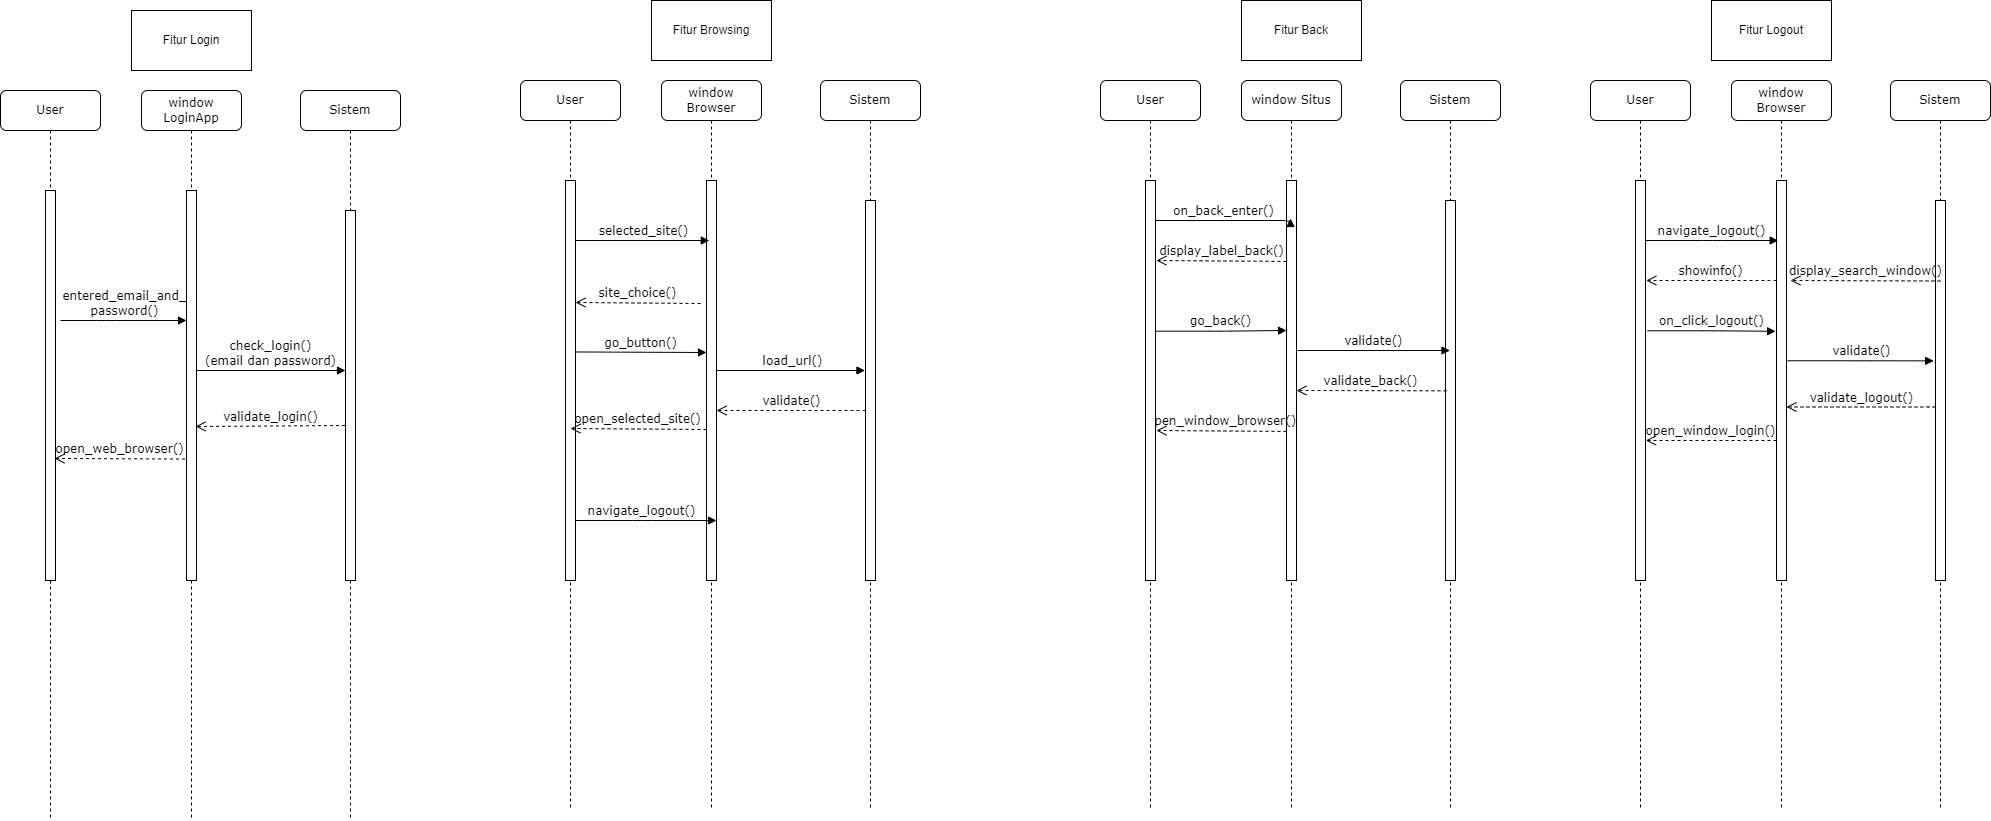

The diagram above was exported from draw.io. Its source (the exported page's mxGraphModel, read from the mxfile embedded in the PNG):
<mxGraphModel dx="2444" dy="1296" grid="1" gridSize="10" guides="1" tooltips="1" connect="1" arrows="1" fold="1" page="1" pageScale="1" pageWidth="1100" pageHeight="850" background="none" math="0" shadow="0">
  <root>
    <mxCell id="0" />
    <mxCell id="1" parent="0" />
    <mxCell id="7baba1c4bc27f4b0-2" value="window LoginApp          " style="shape=umlLifeline;perimeter=lifelinePerimeter;whiteSpace=wrap;html=1;container=1;collapsible=0;recursiveResize=0;outlineConnect=0;rounded=1;shadow=0;comic=0;labelBackgroundColor=none;strokeWidth=1;fontFamily=Verdana;fontSize=12;align=center;" parent="1" vertex="1">
      <mxGeometry x="561" y="90" width="100" height="730" as="geometry" />
    </mxCell>
    <mxCell id="7baba1c4bc27f4b0-10" value="" style="html=1;points=[];perimeter=orthogonalPerimeter;rounded=0;shadow=0;comic=0;labelBackgroundColor=none;strokeWidth=1;fontFamily=Verdana;fontSize=12;align=center;" parent="7baba1c4bc27f4b0-2" vertex="1">
      <mxGeometry x="45" y="100" width="10" height="390" as="geometry" />
    </mxCell>
    <mxCell id="7baba1c4bc27f4b0-3" value="Sistem" style="shape=umlLifeline;perimeter=lifelinePerimeter;whiteSpace=wrap;html=1;container=1;collapsible=0;recursiveResize=0;outlineConnect=0;rounded=1;shadow=0;comic=0;labelBackgroundColor=none;strokeWidth=1;fontFamily=Verdana;fontSize=12;align=center;" parent="1" vertex="1">
      <mxGeometry x="720" y="90" width="100" height="730" as="geometry" />
    </mxCell>
    <mxCell id="7baba1c4bc27f4b0-13" value="" style="html=1;points=[];perimeter=orthogonalPerimeter;rounded=0;shadow=0;comic=0;labelBackgroundColor=none;strokeWidth=1;fontFamily=Verdana;fontSize=12;align=center;" parent="7baba1c4bc27f4b0-3" vertex="1">
      <mxGeometry x="45" y="120" width="10" height="370" as="geometry" />
    </mxCell>
    <mxCell id="7baba1c4bc27f4b0-8" value="User" style="shape=umlLifeline;perimeter=lifelinePerimeter;whiteSpace=wrap;html=1;container=1;collapsible=0;recursiveResize=0;outlineConnect=0;rounded=1;shadow=0;comic=0;labelBackgroundColor=none;strokeWidth=1;fontFamily=Verdana;fontSize=12;align=center;" parent="1" vertex="1">
      <mxGeometry x="420" y="90" width="100" height="730" as="geometry" />
    </mxCell>
    <mxCell id="7baba1c4bc27f4b0-9" value="" style="html=1;points=[];perimeter=orthogonalPerimeter;rounded=0;shadow=0;comic=0;labelBackgroundColor=none;strokeWidth=1;fontFamily=Verdana;fontSize=12;align=center;" parent="7baba1c4bc27f4b0-8" vertex="1">
      <mxGeometry x="45" y="100" width="10" height="390" as="geometry" />
    </mxCell>
    <mxCell id="-d0l-sTLh0DW3kLcLbML-1" value="open_web_browser()" style="html=1;verticalAlign=bottom;endArrow=open;dashed=1;endSize=8;labelBackgroundColor=none;fontFamily=Verdana;fontSize=12;edgeStyle=elbowEdgeStyle;elbow=vertical;entryX=0.9;entryY=0.427;entryDx=0;entryDy=0;entryPerimeter=0;" parent="7baba1c4bc27f4b0-8" edge="1">
      <mxGeometry x="0.0053" relative="1" as="geometry">
        <mxPoint x="54.000000000000455" y="369.01" as="targetPoint" />
        <Array as="points" />
        <mxPoint x="184.5" y="368.5" as="sourcePoint" />
        <mxPoint as="offset" />
      </mxGeometry>
    </mxCell>
    <mxCell id="yaiwa8jTrXrwvaVTVf0E-24" value="check_login() &lt;br&gt;(email dan password)" style="html=1;verticalAlign=bottom;endArrow=block;entryX=0;entryY=0;labelBackgroundColor=none;fontFamily=Verdana;fontSize=12;edgeStyle=elbowEdgeStyle;elbow=vertical;" parent="1" edge="1">
      <mxGeometry x="0.0006" relative="1" as="geometry">
        <mxPoint x="616" y="370" as="sourcePoint" />
        <mxPoint x="765" y="370" as="targetPoint" />
        <mxPoint as="offset" />
      </mxGeometry>
    </mxCell>
    <mxCell id="yaiwa8jTrXrwvaVTVf0E-22" value="validate_login()" style="html=1;verticalAlign=bottom;endArrow=open;dashed=1;endSize=8;labelBackgroundColor=none;fontFamily=Verdana;fontSize=12;edgeStyle=elbowEdgeStyle;elbow=vertical;" parent="1" edge="1">
      <mxGeometry x="0.0053" relative="1" as="geometry">
        <mxPoint x="615" y="425" as="targetPoint" />
        <Array as="points" />
        <mxPoint x="764.5" y="425" as="sourcePoint" />
        <mxPoint as="offset" />
      </mxGeometry>
    </mxCell>
    <mxCell id="3kEkvzqkIgn1bHetXMuA-1" value="window Browser" style="shape=umlLifeline;perimeter=lifelinePerimeter;whiteSpace=wrap;html=1;container=1;collapsible=0;recursiveResize=0;outlineConnect=0;rounded=1;shadow=0;comic=0;labelBackgroundColor=none;strokeWidth=1;fontFamily=Verdana;fontSize=12;align=center;" parent="1" vertex="1">
      <mxGeometry x="1081" y="80" width="100" height="730" as="geometry" />
    </mxCell>
    <mxCell id="3kEkvzqkIgn1bHetXMuA-2" value="" style="html=1;points=[];perimeter=orthogonalPerimeter;rounded=0;shadow=0;comic=0;labelBackgroundColor=none;strokeWidth=1;fontFamily=Verdana;fontSize=12;align=center;" parent="3kEkvzqkIgn1bHetXMuA-1" vertex="1">
      <mxGeometry x="45" y="100" width="10" height="400" as="geometry" />
    </mxCell>
    <mxCell id="3kEkvzqkIgn1bHetXMuA-4" value=" navigate_logout()" style="html=1;verticalAlign=bottom;endArrow=block;entryX=0;entryY=0;labelBackgroundColor=none;fontFamily=Verdana;fontSize=12;edgeStyle=elbowEdgeStyle;elbow=horizontal;" parent="3kEkvzqkIgn1bHetXMuA-1" edge="1">
      <mxGeometry x="0.0032" relative="1" as="geometry">
        <mxPoint x="-94" y="440" as="sourcePoint" />
        <mxPoint x="55" y="440" as="targetPoint" />
        <mxPoint as="offset" />
      </mxGeometry>
    </mxCell>
    <mxCell id="3kEkvzqkIgn1bHetXMuA-5" value="Sistem" style="shape=umlLifeline;perimeter=lifelinePerimeter;whiteSpace=wrap;html=1;container=1;collapsible=0;recursiveResize=0;outlineConnect=0;rounded=1;shadow=0;comic=0;labelBackgroundColor=none;strokeWidth=1;fontFamily=Verdana;fontSize=12;align=center;" parent="1" vertex="1">
      <mxGeometry x="1240" y="80" width="100" height="730" as="geometry" />
    </mxCell>
    <mxCell id="3kEkvzqkIgn1bHetXMuA-6" value="" style="html=1;points=[];perimeter=orthogonalPerimeter;rounded=0;shadow=0;comic=0;labelBackgroundColor=none;strokeWidth=1;fontFamily=Verdana;fontSize=12;align=center;" parent="3kEkvzqkIgn1bHetXMuA-5" vertex="1">
      <mxGeometry x="45" y="120" width="10" height="380" as="geometry" />
    </mxCell>
    <mxCell id="3kEkvzqkIgn1bHetXMuA-11" value="User" style="shape=umlLifeline;perimeter=lifelinePerimeter;whiteSpace=wrap;html=1;container=1;collapsible=0;recursiveResize=0;outlineConnect=0;rounded=1;shadow=0;comic=0;labelBackgroundColor=none;strokeWidth=1;fontFamily=Verdana;fontSize=12;align=center;" parent="1" vertex="1">
      <mxGeometry x="940" y="80" width="100" height="730" as="geometry" />
    </mxCell>
    <mxCell id="3kEkvzqkIgn1bHetXMuA-12" value="" style="html=1;points=[];perimeter=orthogonalPerimeter;rounded=0;shadow=0;comic=0;labelBackgroundColor=none;strokeWidth=1;fontFamily=Verdana;fontSize=12;align=center;" parent="3kEkvzqkIgn1bHetXMuA-11" vertex="1">
      <mxGeometry x="45" y="100" width="10" height="400" as="geometry" />
    </mxCell>
    <mxCell id="-d0l-sTLh0DW3kLcLbML-7" value="site_choice()" style="html=1;verticalAlign=bottom;endArrow=open;dashed=1;endSize=8;labelBackgroundColor=none;fontFamily=Verdana;fontSize=12;edgeStyle=elbowEdgeStyle;elbow=vertical;entryX=0.943;entryY=0.162;entryDx=0;entryDy=0;entryPerimeter=0;" parent="3kEkvzqkIgn1bHetXMuA-11" edge="1">
      <mxGeometry x="0.0053" relative="1" as="geometry">
        <mxPoint x="55" y="222" as="targetPoint" />
        <Array as="points" />
        <mxPoint x="180" y="223" as="sourcePoint" />
        <mxPoint as="offset" />
      </mxGeometry>
    </mxCell>
    <mxCell id="-d0l-sTLh0DW3kLcLbML-9" value="open_selected_site()" style="html=1;verticalAlign=bottom;endArrow=open;dashed=1;endSize=8;labelBackgroundColor=none;fontFamily=Verdana;fontSize=12;edgeStyle=elbowEdgeStyle;elbow=vertical;entryX=0.5;entryY=0.622;entryDx=0;entryDy=0;entryPerimeter=0;" parent="3kEkvzqkIgn1bHetXMuA-11" target="3kEkvzqkIgn1bHetXMuA-12" edge="1">
      <mxGeometry x="0.0053" relative="1" as="geometry">
        <mxPoint x="60" y="349" as="targetPoint" />
        <Array as="points" />
        <mxPoint x="186" y="349" as="sourcePoint" />
        <mxPoint as="offset" />
      </mxGeometry>
    </mxCell>
    <mxCell id="3kEkvzqkIgn1bHetXMuA-24" value="window Situs" style="shape=umlLifeline;perimeter=lifelinePerimeter;whiteSpace=wrap;html=1;container=1;collapsible=0;recursiveResize=0;outlineConnect=0;rounded=1;shadow=0;comic=0;labelBackgroundColor=none;strokeWidth=1;fontFamily=Verdana;fontSize=12;align=center;" parent="1" vertex="1">
      <mxGeometry x="1661" y="80" width="100" height="730" as="geometry" />
    </mxCell>
    <mxCell id="3kEkvzqkIgn1bHetXMuA-25" value="" style="html=1;points=[];perimeter=orthogonalPerimeter;rounded=0;shadow=0;comic=0;labelBackgroundColor=none;strokeWidth=1;fontFamily=Verdana;fontSize=12;align=center;" parent="3kEkvzqkIgn1bHetXMuA-24" vertex="1">
      <mxGeometry x="45" y="100" width="10" height="400" as="geometry" />
    </mxCell>
    <mxCell id="-d0l-sTLh0DW3kLcLbML-13" value="display_label_back()" style="html=1;verticalAlign=bottom;endArrow=open;dashed=1;endSize=8;labelBackgroundColor=none;fontFamily=Verdana;fontSize=12;edgeStyle=elbowEdgeStyle;elbow=vertical;entryX=0.991;entryY=0.189;entryDx=0;entryDy=0;entryPerimeter=0;" parent="3kEkvzqkIgn1bHetXMuA-24" edge="1">
      <mxGeometry x="0.0053" relative="1" as="geometry">
        <mxPoint x="-85.09000000000015" y="180.00000000000006" as="targetPoint" />
        <Array as="points" />
        <mxPoint x="45" y="180.93" as="sourcePoint" />
        <mxPoint as="offset" />
      </mxGeometry>
    </mxCell>
    <mxCell id="3kEkvzqkIgn1bHetXMuA-57" value=" go_back()" style="html=1;verticalAlign=bottom;endArrow=block;labelBackgroundColor=none;fontFamily=Verdana;fontSize=12;edgeStyle=elbowEdgeStyle;elbow=horizontal;entryX=0.251;entryY=0.237;entryDx=0;entryDy=0;entryPerimeter=0;" parent="3kEkvzqkIgn1bHetXMuA-24" edge="1">
      <mxGeometry x="0.0032" relative="1" as="geometry">
        <mxPoint x="-88.50999999999999" y="250.69" as="sourcePoint" />
        <mxPoint x="45.00000000000023" y="250.00000000000006" as="targetPoint" />
        <mxPoint as="offset" />
      </mxGeometry>
    </mxCell>
    <mxCell id="-d0l-sTLh0DW3kLcLbML-11" value="open_window_browser()" style="html=1;verticalAlign=bottom;endArrow=open;dashed=1;endSize=8;labelBackgroundColor=none;fontFamily=Verdana;fontSize=12;edgeStyle=elbowEdgeStyle;elbow=vertical;entryX=0.991;entryY=0.189;entryDx=0;entryDy=0;entryPerimeter=0;" parent="3kEkvzqkIgn1bHetXMuA-24" edge="1">
      <mxGeometry x="0.0053" relative="1" as="geometry">
        <mxPoint x="-85.09000000000023" y="350.00000000000006" as="targetPoint" />
        <Array as="points" />
        <mxPoint x="44.999999999999915" y="350.93" as="sourcePoint" />
        <mxPoint as="offset" />
      </mxGeometry>
    </mxCell>
    <mxCell id="3kEkvzqkIgn1bHetXMuA-28" value="Sistem" style="shape=umlLifeline;perimeter=lifelinePerimeter;whiteSpace=wrap;html=1;container=1;collapsible=0;recursiveResize=0;outlineConnect=0;rounded=1;shadow=0;comic=0;labelBackgroundColor=none;strokeWidth=1;fontFamily=Verdana;fontSize=12;align=center;" parent="1" vertex="1">
      <mxGeometry x="1820" y="80" width="100" height="730" as="geometry" />
    </mxCell>
    <mxCell id="3kEkvzqkIgn1bHetXMuA-29" value="" style="html=1;points=[];perimeter=orthogonalPerimeter;rounded=0;shadow=0;comic=0;labelBackgroundColor=none;strokeWidth=1;fontFamily=Verdana;fontSize=12;align=center;" parent="3kEkvzqkIgn1bHetXMuA-28" vertex="1">
      <mxGeometry x="45" y="120" width="10" height="380" as="geometry" />
    </mxCell>
    <mxCell id="3kEkvzqkIgn1bHetXMuA-32" value="User" style="shape=umlLifeline;perimeter=lifelinePerimeter;whiteSpace=wrap;html=1;container=1;collapsible=0;recursiveResize=0;outlineConnect=0;rounded=1;shadow=0;comic=0;labelBackgroundColor=none;strokeWidth=1;fontFamily=Verdana;fontSize=12;align=center;" parent="1" vertex="1">
      <mxGeometry x="1520" y="80" width="100" height="730" as="geometry" />
    </mxCell>
    <mxCell id="3kEkvzqkIgn1bHetXMuA-33" value="" style="html=1;points=[];perimeter=orthogonalPerimeter;rounded=0;shadow=0;comic=0;labelBackgroundColor=none;strokeWidth=1;fontFamily=Verdana;fontSize=12;align=center;" parent="3kEkvzqkIgn1bHetXMuA-32" vertex="1">
      <mxGeometry x="45" y="100" width="10" height="400" as="geometry" />
    </mxCell>
    <mxCell id="3kEkvzqkIgn1bHetXMuA-56" value="on_back_enter()" style="html=1;verticalAlign=bottom;endArrow=block;labelBackgroundColor=none;fontFamily=Verdana;fontSize=12;edgeStyle=elbowEdgeStyle;elbow=vertical;entryX=0.4;entryY=0.095;entryDx=0;entryDy=0;entryPerimeter=0;" parent="3kEkvzqkIgn1bHetXMuA-32" target="3kEkvzqkIgn1bHetXMuA-25" edge="1">
      <mxGeometry x="-0.0018" relative="1" as="geometry">
        <mxPoint x="55" y="140" as="sourcePoint" />
        <mxPoint as="offset" />
        <mxPoint x="180" y="140" as="targetPoint" />
      </mxGeometry>
    </mxCell>
    <mxCell id="3kEkvzqkIgn1bHetXMuA-45" value="Fitur Login" style="rounded=0;whiteSpace=wrap;html=1;" parent="1" vertex="1">
      <mxGeometry x="551" y="10" width="120" height="60" as="geometry" />
    </mxCell>
    <mxCell id="3kEkvzqkIgn1bHetXMuA-47" value="Fitur Browsing" style="rounded=0;whiteSpace=wrap;html=1;" parent="1" vertex="1">
      <mxGeometry x="1071" width="120" height="60" as="geometry" />
    </mxCell>
    <mxCell id="3kEkvzqkIgn1bHetXMuA-55" value="Fitur Back" style="rounded=0;whiteSpace=wrap;html=1;" parent="1" vertex="1">
      <mxGeometry x="1661" width="120" height="60" as="geometry" />
    </mxCell>
    <mxCell id="3kEkvzqkIgn1bHetXMuA-59" value="window Browser" style="shape=umlLifeline;perimeter=lifelinePerimeter;whiteSpace=wrap;html=1;container=1;collapsible=0;recursiveResize=0;outlineConnect=0;rounded=1;shadow=0;comic=0;labelBackgroundColor=none;strokeWidth=1;fontFamily=Verdana;fontSize=12;align=center;" parent="1" vertex="1">
      <mxGeometry x="2151" y="80" width="100" height="730" as="geometry" />
    </mxCell>
    <mxCell id="3kEkvzqkIgn1bHetXMuA-60" value="" style="html=1;points=[];perimeter=orthogonalPerimeter;rounded=0;shadow=0;comic=0;labelBackgroundColor=none;strokeWidth=1;fontFamily=Verdana;fontSize=12;align=center;" parent="3kEkvzqkIgn1bHetXMuA-59" vertex="1">
      <mxGeometry x="45" y="100" width="10" height="400" as="geometry" />
    </mxCell>
    <mxCell id="-d0l-sTLh0DW3kLcLbML-14" value=" navigate_logout()" style="html=1;verticalAlign=bottom;endArrow=block;labelBackgroundColor=none;fontFamily=Verdana;fontSize=12;edgeStyle=elbowEdgeStyle;elbow=horizontal;entryX=0.17;entryY=0.15;entryDx=0;entryDy=0;entryPerimeter=0;" parent="3kEkvzqkIgn1bHetXMuA-59" target="3kEkvzqkIgn1bHetXMuA-60" edge="1">
      <mxGeometry x="0.0032" relative="1" as="geometry">
        <mxPoint x="-86" y="160" as="sourcePoint" />
        <mxPoint x="39" y="160" as="targetPoint" />
        <mxPoint as="offset" />
      </mxGeometry>
    </mxCell>
    <mxCell id="3kEkvzqkIgn1bHetXMuA-61" value="Sistem" style="shape=umlLifeline;perimeter=lifelinePerimeter;whiteSpace=wrap;html=1;container=1;collapsible=0;recursiveResize=0;outlineConnect=0;rounded=1;shadow=0;comic=0;labelBackgroundColor=none;strokeWidth=1;fontFamily=Verdana;fontSize=12;align=center;" parent="1" vertex="1">
      <mxGeometry x="2310" y="80" width="100" height="730" as="geometry" />
    </mxCell>
    <mxCell id="3kEkvzqkIgn1bHetXMuA-62" value="" style="html=1;points=[];perimeter=orthogonalPerimeter;rounded=0;shadow=0;comic=0;labelBackgroundColor=none;strokeWidth=1;fontFamily=Verdana;fontSize=12;align=center;" parent="3kEkvzqkIgn1bHetXMuA-61" vertex="1">
      <mxGeometry x="45" y="120" width="10" height="380" as="geometry" />
    </mxCell>
    <mxCell id="3kEkvzqkIgn1bHetXMuA-63" value="User" style="shape=umlLifeline;perimeter=lifelinePerimeter;whiteSpace=wrap;html=1;container=1;collapsible=0;recursiveResize=0;outlineConnect=0;rounded=1;shadow=0;comic=0;labelBackgroundColor=none;strokeWidth=1;fontFamily=Verdana;fontSize=12;align=center;" parent="1" vertex="1">
      <mxGeometry x="2010" y="80" width="100" height="730" as="geometry" />
    </mxCell>
    <mxCell id="3kEkvzqkIgn1bHetXMuA-64" value="" style="html=1;points=[];perimeter=orthogonalPerimeter;rounded=0;shadow=0;comic=0;labelBackgroundColor=none;strokeWidth=1;fontFamily=Verdana;fontSize=12;align=center;" parent="3kEkvzqkIgn1bHetXMuA-63" vertex="1">
      <mxGeometry x="45" y="100" width="10" height="400" as="geometry" />
    </mxCell>
    <mxCell id="-d0l-sTLh0DW3kLcLbML-15" value="showinfo()" style="html=1;verticalAlign=bottom;endArrow=open;dashed=1;endSize=8;labelBackgroundColor=none;fontFamily=Verdana;fontSize=12;edgeStyle=elbowEdgeStyle;elbow=vertical;entryX=1.081;entryY=0.25;entryDx=0;entryDy=0;entryPerimeter=0;" parent="3kEkvzqkIgn1bHetXMuA-63" target="3kEkvzqkIgn1bHetXMuA-64" edge="1">
      <mxGeometry x="0.0053" relative="1" as="geometry">
        <mxPoint x="60" y="200" as="targetPoint" />
        <Array as="points">
          <mxPoint x="182.5" y="200" />
        </Array>
        <mxPoint x="186" y="200" as="sourcePoint" />
        <mxPoint as="offset" />
      </mxGeometry>
    </mxCell>
    <mxCell id="-d0l-sTLh0DW3kLcLbML-17" value="open_window_login()" style="html=1;verticalAlign=bottom;endArrow=open;dashed=1;endSize=8;labelBackgroundColor=none;fontFamily=Verdana;fontSize=12;edgeStyle=elbowEdgeStyle;elbow=vertical;entryX=1.037;entryY=0.649;entryDx=0;entryDy=0;entryPerimeter=0;" parent="3kEkvzqkIgn1bHetXMuA-63" target="3kEkvzqkIgn1bHetXMuA-64" edge="1">
      <mxGeometry x="0.0053" relative="1" as="geometry">
        <mxPoint x="60" y="360" as="targetPoint" />
        <Array as="points">
          <mxPoint x="182.5" y="360" />
        </Array>
        <mxPoint x="186" y="360" as="sourcePoint" />
        <mxPoint as="offset" />
      </mxGeometry>
    </mxCell>
    <mxCell id="3kEkvzqkIgn1bHetXMuA-68" value="display_search_window()" style="html=1;verticalAlign=bottom;endArrow=open;dashed=1;endSize=8;labelBackgroundColor=none;fontFamily=Verdana;fontSize=12;edgeStyle=elbowEdgeStyle;elbow=vertical;" parent="1" edge="1">
      <mxGeometry x="0.0053" relative="1" as="geometry">
        <mxPoint x="2210" y="280.5" as="targetPoint" />
        <Array as="points" />
        <mxPoint x="2360" y="280.5" as="sourcePoint" />
        <mxPoint as="offset" />
      </mxGeometry>
    </mxCell>
    <mxCell id="3kEkvzqkIgn1bHetXMuA-70" value="validate_logout()" style="html=1;verticalAlign=bottom;endArrow=open;dashed=1;endSize=8;labelBackgroundColor=none;fontFamily=Verdana;fontSize=12;edgeStyle=elbowEdgeStyle;elbow=vertical;" parent="1" edge="1">
      <mxGeometry x="0.0053" relative="1" as="geometry">
        <mxPoint x="2206" y="406.5" as="targetPoint" />
        <Array as="points">
          <mxPoint x="2351.5" y="406.5" />
        </Array>
        <mxPoint x="2355" y="406.5" as="sourcePoint" />
        <mxPoint as="offset" />
      </mxGeometry>
    </mxCell>
    <mxCell id="3kEkvzqkIgn1bHetXMuA-71" value="Fitur Logout" style="rounded=0;whiteSpace=wrap;html=1;" parent="1" vertex="1">
      <mxGeometry x="2131" width="120" height="60" as="geometry" />
    </mxCell>
    <mxCell id="3kEkvzqkIgn1bHetXMuA-67" value=" on_click_logout()" style="html=1;verticalAlign=bottom;endArrow=block;labelBackgroundColor=none;fontFamily=Verdana;fontSize=12;edgeStyle=elbowEdgeStyle;elbow=horizontal;entryX=-0.089;entryY=0.377;entryDx=0;entryDy=0;entryPerimeter=0;" parent="1" target="3kEkvzqkIgn1bHetXMuA-60" edge="1">
      <mxGeometry x="0.0032" relative="1" as="geometry">
        <mxPoint x="2067" y="330.27" as="sourcePoint" />
        <mxPoint x="2190" y="330" as="targetPoint" />
        <mxPoint as="offset" />
      </mxGeometry>
    </mxCell>
    <mxCell id="yaiwa8jTrXrwvaVTVf0E-27" value="entered_email_and_&lt;br&gt;password()" style="html=1;verticalAlign=bottom;endArrow=block;labelBackgroundColor=none;fontFamily=Verdana;fontSize=12;edgeStyle=elbowEdgeStyle;elbow=horizontal;" parent="1" edge="1">
      <mxGeometry x="0.0032" relative="1" as="geometry">
        <mxPoint x="480" y="320" as="sourcePoint" />
        <mxPoint x="606" y="320" as="targetPoint" />
        <mxPoint as="offset" />
        <Array as="points">
          <mxPoint x="526" y="150" />
        </Array>
      </mxGeometry>
    </mxCell>
    <mxCell id="3kEkvzqkIgn1bHetXMuA-50" value="go_button()" style="html=1;verticalAlign=bottom;endArrow=block;entryX=0;entryY=0;labelBackgroundColor=none;fontFamily=Verdana;fontSize=12;edgeStyle=elbowEdgeStyle;elbow=vertical;exitX=0.94;exitY=0.142;exitDx=0;exitDy=0;exitPerimeter=0;" parent="1" edge="1">
      <mxGeometry x="0.0032" relative="1" as="geometry">
        <mxPoint x="994.4000000000001" y="351.46000000000004" as="sourcePoint" />
        <mxPoint x="1126" y="352" as="targetPoint" />
        <mxPoint as="offset" />
      </mxGeometry>
    </mxCell>
    <mxCell id="3kEkvzqkIgn1bHetXMuA-48" value="selected_site()" style="html=1;verticalAlign=bottom;endArrow=block;labelBackgroundColor=none;fontFamily=Verdana;fontSize=12;edgeStyle=elbowEdgeStyle;elbow=vertical;entryX=0.282;entryY=0.148;entryDx=0;entryDy=0;entryPerimeter=0;" parent="1" target="3kEkvzqkIgn1bHetXMuA-2" edge="1">
      <mxGeometry x="0.004" relative="1" as="geometry">
        <mxPoint x="995" y="240" as="sourcePoint" />
        <Array as="points" />
        <mxPoint x="1121" y="240" as="targetPoint" />
        <mxPoint as="offset" />
      </mxGeometry>
    </mxCell>
    <mxCell id="-d0l-sTLh0DW3kLcLbML-8" value="load_url()" style="html=1;verticalAlign=bottom;endArrow=block;labelBackgroundColor=none;fontFamily=Verdana;fontSize=12;edgeStyle=elbowEdgeStyle;elbow=vertical;exitX=0.94;exitY=0.142;exitDx=0;exitDy=0;exitPerimeter=0;entryX=-0.055;entryY=0.444;entryDx=0;entryDy=0;entryPerimeter=0;" parent="1" target="3kEkvzqkIgn1bHetXMuA-6" edge="1">
      <mxGeometry x="0.0032" relative="1" as="geometry">
        <mxPoint x="1136" y="370.00000000000006" as="sourcePoint" />
        <mxPoint x="1280" y="370" as="targetPoint" />
        <mxPoint as="offset" />
      </mxGeometry>
    </mxCell>
    <mxCell id="3kEkvzqkIgn1bHetXMuA-8" value="validate()" style="html=1;verticalAlign=bottom;endArrow=open;dashed=1;endSize=8;labelBackgroundColor=none;fontFamily=Verdana;fontSize=12;edgeStyle=elbowEdgeStyle;elbow=vertical;" parent="1" target="3kEkvzqkIgn1bHetXMuA-2" edge="1">
      <mxGeometry x="0.0053" relative="1" as="geometry">
        <mxPoint x="1140" y="410" as="targetPoint" />
        <Array as="points">
          <mxPoint x="1281.5" y="410" />
        </Array>
        <mxPoint x="1285" y="410" as="sourcePoint" />
        <mxPoint as="offset" />
      </mxGeometry>
    </mxCell>
    <mxCell id="-d0l-sTLh0DW3kLcLbML-10" value="validate()" style="html=1;verticalAlign=bottom;endArrow=block;labelBackgroundColor=none;fontFamily=Verdana;fontSize=12;edgeStyle=elbowEdgeStyle;elbow=vertical;" parent="1" edge="1">
      <mxGeometry x="-0.0018" relative="1" as="geometry">
        <mxPoint x="1717" y="350" as="sourcePoint" />
        <mxPoint as="offset" />
        <mxPoint x="1869.5" y="350.07" as="targetPoint" />
      </mxGeometry>
    </mxCell>
    <mxCell id="3kEkvzqkIgn1bHetXMuA-26" value="validate_back()" style="html=1;verticalAlign=bottom;endArrow=open;dashed=1;endSize=8;labelBackgroundColor=none;fontFamily=Verdana;fontSize=12;edgeStyle=elbowEdgeStyle;elbow=vertical;" parent="1" edge="1">
      <mxGeometry x="0.0053" relative="1" as="geometry">
        <mxPoint x="1716.0000000000002" y="390.33" as="targetPoint" />
        <Array as="points" />
        <mxPoint x="1866" y="390.33" as="sourcePoint" />
        <mxPoint as="offset" />
      </mxGeometry>
    </mxCell>
    <mxCell id="-d0l-sTLh0DW3kLcLbML-16" value=" validate()" style="html=1;verticalAlign=bottom;endArrow=block;labelBackgroundColor=none;fontFamily=Verdana;fontSize=12;edgeStyle=elbowEdgeStyle;elbow=horizontal;entryX=-0.178;entryY=0.422;entryDx=0;entryDy=0;entryPerimeter=0;" parent="1" target="3kEkvzqkIgn1bHetXMuA-62" edge="1">
      <mxGeometry x="0.0032" relative="1" as="geometry">
        <mxPoint x="2207" y="360.27" as="sourcePoint" />
        <mxPoint x="2330" y="360" as="targetPoint" />
        <mxPoint as="offset" />
      </mxGeometry>
    </mxCell>
  </root>
</mxGraphModel>